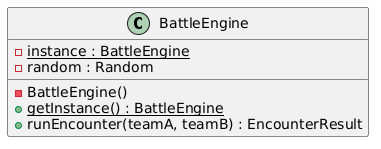

The diagram above was rendered by PlantUML. Its source (embedded in the PNG):
@startuml
class BattleEngine {
    - {static} instance : BattleEngine
    - random : Random
    - BattleEngine()
    + {static} getInstance() : BattleEngine
    + runEncounter(teamA, teamB) : EncounterResult
}
@enduml